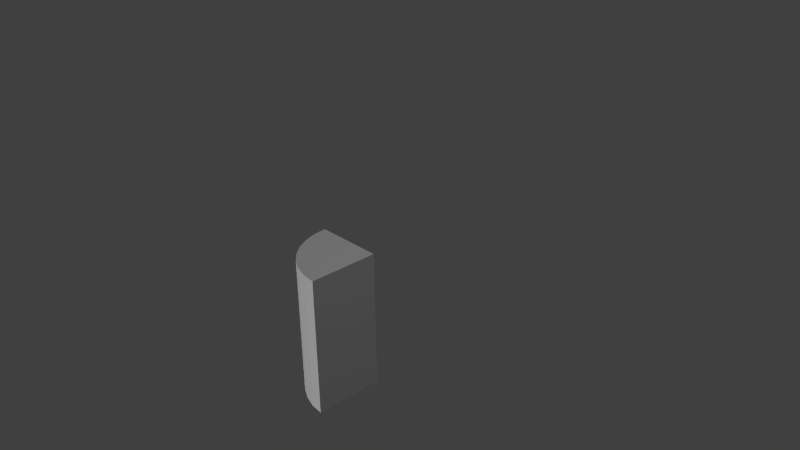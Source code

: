 # Source: Radish.blend  (saved by Blender 2.76.0; exported with 4.5.12 LTS)
import bpy
from mathutils import Matrix  # noqa: F401  (used for matrix-valued properties, if any)

bpy.ops.wm.read_factory_settings(use_empty=True)
scene = bpy.context.scene
scene.name = 'Scene'

# ---- collections
col_collection_1 = bpy.data.collections.new('Collection 1'); scene.collection.children.link(col_collection_1)
col_collection_2 = bpy.data.collections.new('Collection 2'); scene.collection.children.link(col_collection_2)
col_collection_2.hide_render = True
col_collection_2.hide_viewport = True
col_collection_11 = bpy.data.collections.new('Collection 11'); scene.collection.children.link(col_collection_11)
col_collection_11.hide_render = True
col_collection_11.hide_viewport = True

# ---- materials (node trees are filled in below, after node groups)
mat_radishsection = bpy.data.materials.new('RadishSection')
mat_radishsection.alpha_threshold = 0.0
mat_radishsection.use_transparent_shadow = False
mat_radishsection.roughness = 0.5

# ---- material node trees

# ---- world
world_world = bpy.data.worlds.new('World'); scene.world = world_world
world_world.color = (0.05088, 0.05088, 0.05088)
world_world.use_sun_shadow = False
world_world.sun_shadow_jitter_overblur = 0.0
world_world.cycles.sampling_method = 'MANUAL'
world_world.cycles.sample_map_resolution = 256

# ---- cameras
cam_camera = bpy.data.cameras.new('Camera')
cam_camera.clip_end = 100.0
cam_camera.lens = 35.0
cam_camera.sensor_width = 32.0
cam_camera.sensor_height = 18.0
cam_camera.ortho_scale = 7.314
cam_camera.dof.focus_distance = 0.0
cam_camera.dof.aperture_fstop = 128.0

# ---- lights
light_x = bpy.data.lights.new('日光', 'SUN')
light_x.transmission_factor = 0.0
light_x.angle = 0.1993
light_x.energy = 1.0
light_x.shadow_buffer_clip_start = 0.5
light_x.shadow_soft_size = 0.1
light_x.shadow_cascade_max_distance = 1000.0
light_x.cycles.use_multiple_importance_sampling = False
light_lamp = bpy.data.lights.new('Lamp', 'POINT')
light_lamp.transmission_factor = 0.0
light_lamp.cutoff_distance = 30.0
light_lamp.energy = 100.0
light_lamp.shadow_buffer_clip_start = 1.001
light_lamp.shadow_soft_size = 0.1
light_lamp.shadow_maximum_resolution = 0.006
light_lamp.use_absolute_resolution = True
light_lamp.cycles.use_multiple_importance_sampling = False
light_001 = bpy.data.lights.new('日光.001', 'SUN')
light_001.transmission_factor = 0.0
light_001.angle = 0.1993
light_001.energy = 1.0
light_001.shadow_buffer_clip_start = 0.5
light_001.shadow_soft_size = 0.1
light_001.shadow_cascade_max_distance = 1000.0
light_001.cycles.use_multiple_importance_sampling = False

# ---- meshes
me_x = bpy.data.meshes.new('圓柱體')
me_x.from_pydata([(-3.258e-07, -1.0, -2.0), (-3.258e-07, -1.0, 0.0), (-0.1951, -0.9808, -2.0), (-0.1951, -0.9808, 0.0), (-0.3827, -0.9239, 0.0), (-0.5556, -0.8315, -2.0), (-0.5556, -0.8315, 0.0), (-0.7071, -0.7071, -2.0), (-0.7071, -0.7071, 0.0), (-0.8315, -0.5556, -2.0), (-0.8315, -0.5556, 0.0), (-0.9239, -0.3827, 0.0), (-0.9808, -0.1951, -2.0), (-0.9808, -0.1951, 0.0), (-1.0, 9.656e-07, 0.0), (0.0, 0.0, 0.0), (0.0, 0.0, 0.0), (0.0, 0.0, 0.0), (0.0, 0.0, 0.0), (0.0, 0.0, 0.0), (0.0, 0.0, 0.0), (0.0, 0.0, 0.0), (0.0, 0.0, 0.0), (0.0, 0.0, 0.0), (-0.3827, -0.9239, -2.0), (-0.9239, -0.3827, -2.0), (-1.0, 9.656e-07, -2.0), (0.0, 0.0, -2.0), (0.0, 0.0, -2.0), (0.0, 0.0, -2.0), (0.0, 0.0, -2.0), (0.0, 0.0, -2.0), (0.0, 0.0, -2.0), (0.0, 0.0, -2.0), (0.0, 0.0, -2.0), (0.0, 0.0, -2.0)], [], [(0, 1, 3, 2), (5, 6, 8, 7), (7, 8, 10, 9), (11, 10, 20, 21), (14, 13, 22, 23), (8, 6, 18, 19), (4, 3, 16, 17), (13, 11, 21, 22), (10, 8, 19, 20), (6, 4, 17, 18), (3, 1, 15, 16), (2, 3, 4, 24), (24, 4, 6, 5), (9, 10, 11, 25), (25, 11, 13, 12), (12, 13, 14, 26), (15, 1, 0, 27), (25, 33, 32, 9), (26, 35, 34, 12), (7, 31, 30, 5), (24, 29, 28, 2), (12, 34, 33, 25), (9, 32, 31, 7), (5, 30, 29, 24), (2, 28, 27, 0), (16, 15, 27, 28), (17, 16, 28, 29), (35, 26, 14, 23)])
_uv = me_x.uv_layers.new(name='UVMap')
_uv.uv.foreach_set('vector', [0.0001128, -8.931e-05, 0.0001159, -0.9999, 0.125, -0.9999, 0.125, -8.912e-05, 0.3747, -8.875e-05, 0.3748, -0.9999, 0.4996, -0.9999, 0.4996, -8.869e-05, 0.4996, -8.869e-05, 0.4996, -0.9999, 0.6245, -0.9999, 0.6245, -8.857e-05, -0.25, -0.0002827, -0.375, -0.0002827, -0.375, -0.9999, -0.25, -0.9999, -3.535e-05, -0.0002827, -0.125, -0.0002827, -0.125, -0.9999, -3.535e-05, -0.9999, -0.5, -0.0002827, -0.625, -0.0002827, -0.625, -0.9999, -0.5, -0.9999, -0.75, -0.0002827, -0.875, -0.0002827, -0.875, -0.9999, -0.75, -0.9999, -0.125, -0.0002827, -0.25, -0.0002827, -0.25, -0.9999, -0.125, -0.9999, -0.375, -0.0002827, -0.5, -0.0002827, -0.5, -0.9999, -0.375, -0.9999, -0.625, -0.0002827, -0.75, -0.0002827, -0.75, -0.9999, -0.625, -0.9999, -0.875, -0.0002827, -1.0, -0.0002827, -1.0, -0.9999, -0.875, -0.9999, 0.125, -8.912e-05, 0.125, -0.9999, 0.2499, -0.9999, 0.2499, -8.887e-05, 0.2499, -8.887e-05, 0.2499, -0.9999, 0.3748, -0.9999, 0.3747, -8.875e-05, 0.6245, -8.857e-05, 0.6245, -0.9999, 0.7494, -0.9999, 0.7494, -8.845e-05, 0.7494, -8.845e-05, 0.7494, -0.9999, 0.8743, -0.9999, 0.8743, -8.845e-05, 0.8743, -8.845e-05, 0.8743, -0.9999, 0.9991, -0.9999, 0.9991, -8.851e-05, 0.0, 0.0, 1.0, 0.0, 1.0, 1.0, 0.0, 1.0, -0.25, -0.0002827, -0.25, -0.9999, -0.375, -0.9999, -0.375, -0.0002827, -3.535e-05, -0.0002827, -3.535e-05, -0.9999, -0.125, -0.9999, -0.125, -0.0002827, -0.5, -0.0002827, -0.5, -0.9999, -0.625, -0.9999, -0.625, -0.0002827, -0.75, -0.0002827, -0.75, -0.9999, -0.875, -0.9999, -0.875, -0.0002827, -0.125, -0.0002827, -0.125, -0.9999, -0.25, -0.9999, -0.25, -0.0002827, -0.375, -0.0002827, -0.375, -0.9999, -0.5, -0.9999, -0.5, -0.0002827, -0.625, -0.0002827, -0.625, -0.9999, -0.75, -0.9999, -0.75, -0.0002827, -0.875, -0.0002827, -0.875, -0.9999, -1.0, -0.9999, -1.0, -0.0002827, 1.0, 0.9999, 0.0, 0.0, 0.875, 0.9999, 0.0, 0.0, 0.875, 0.9999, 0.0, 0.0, 0.75, 0.9999, 0.0, 0.0, 0.0, 0.0, 1.0, 0.0, 1.0, 1.0, 0.0, 1.0])
me_x.materials.append(mat_radishsection)
me_x.use_remesh_preserve_volume = False
me_x.use_remesh_preserve_attributes = False
me_x.use_mirror_vertex_groups = False
me_x.update()
me_x_1 = bpy.data.meshes.new('立方體')
me_x_1.from_pydata([(-1.0, -2.0, -1.0), (-1.0, -2.0, 1.0), (-1.0, 2.0, -1.0), (-1.0, 2.0, 1.0), (1.0, -2.0, -1.0), (1.0, -2.0, 1.0), (1.0, 2.0, -1.0), (1.0, 2.0, 1.0)], [], [(1, 3, 2, 0), (3, 7, 6, 2), (7, 5, 4, 6), (5, 1, 0, 4), (0, 2, 6, 4), (5, 7, 3, 1)])
_uv = me_x_1.uv_layers.new(name='UVMap')
_uv.uv.foreach_set('vector', [0.0, 0.0, 1.0, 0.0, 1.0, 1.0, 0.0, 1.0, 0.0, 0.0, 1.0, 0.0, 1.0, 1.0, 0.0, 1.0, 0.0, 0.0, 1.0, 0.0, 1.0, 1.0, 0.0, 1.0, 0.0, 0.0, 1.0, 0.0, 1.0, 1.0, 0.0, 1.0, 0.0, 0.0, 1.0, 0.0, 1.0, 1.0, 0.0, 1.0, 0.0, 0.0, 1.0, 0.0, 1.0, 1.0, 0.0, 1.0])
me_x_1.materials.append(mat_radishsection)
me_x_1.use_remesh_preserve_volume = False
me_x_1.use_remesh_preserve_attributes = False
me_x_1.use_mirror_vertex_groups = False
me_x_1.update()
me_001 = bpy.data.meshes.new('平面.001')
me_001.from_pydata([(-1.0, -1.0, 0.0), (1.0, -1.0, 0.0), (-1.0, 1.0, 0.0), (1.0, 1.0, 0.0)], [], [(0, 1, 3, 2)])
_uv = me_001.uv_layers.new(name='UVMap')
_uv.uv.foreach_set('vector', [0.0, 0.0, 1.0, 0.0, 1.0, 1.0, 0.0, 1.0])
me_001.materials.append(mat_radishsection)
me_001.use_remesh_preserve_volume = False
me_001.use_remesh_preserve_attributes = False
me_001.use_mirror_vertex_groups = False
me_001.update()

# ---- objects
ob_x = bpy.data.objects.new('日光', light_x)
ob_radishsection = bpy.data.objects.new('RadishSection', me_x)
ob_lamp = bpy.data.objects.new('Lamp', light_lamp)
ob_camera = bpy.data.objects.new('Camera', cam_camera)
ob_radish = bpy.data.objects.new('Radish', me_x_1)
ob_001 = bpy.data.objects.new('日光.001', light_001)
ob_x_1 = bpy.data.objects.new('平面', me_001)

# ---- transforms, parenting, visibility, modifiers, constraints
ob_x.location = (0.0, 0.0, 1.51)
ob_x.rotation_euler = (1.217, -0.0, 0.0)
ob_x.lineart.crease_threshold = 0.0
ob_radishsection.location = (0.0, 0.0, 0.0)
ob_radishsection.lineart.crease_threshold = 0.0
ob_lamp.location = (4.076, 1.005, 5.904)
ob_lamp.rotation_euler = (0.6503, 0.05522, 1.866)
ob_lamp.lock_rotations_4d = False
ob_lamp.empty_display_type = 'ARROWS'
ob_lamp.color = (0.0, 0.0, 0.0, 0.0)
ob_lamp.lineart.crease_threshold = 0.0
ob_camera.location = (7.481, -6.508, 5.344)
ob_camera.rotation_euler = (1.109, 0.01082, 0.8149)
ob_camera.lock_rotations_4d = False
ob_camera.empty_display_type = 'ARROWS'
ob_camera.color = (0.0, 0.0, 0.0, 0.0)
ob_camera.display_type = 'WIRE'
ob_camera.lineart.crease_threshold = 0.0
ob_radish.location = (0.0, 0.0, 0.0)
ob_radish.lineart.crease_threshold = 0.0
ob_001.location = (0.0, 0.0, 0.0)
ob_001.lineart.crease_threshold = 0.0
ob_x_1.location = (0.0, 0.0, 0.0)
ob_x_1.lineart.crease_threshold = 0.0

# ---- collection membership
col_collection_1.objects.link(ob_x)
col_collection_1.objects.link(ob_radishsection)
col_collection_1.objects.link(ob_lamp)
col_collection_1.objects.link(ob_camera)
col_collection_2.objects.link(ob_radish)
col_collection_2.objects.link(ob_001)
col_collection_11.objects.link(ob_x_1)

# ---- scene / render settings (as saved in the file)
scene.camera = ob_camera
scene.frame_start = 1; scene.frame_end = 250; scene.frame_set(1)
scene.render.engine = 'BLENDER_EEVEE_NEXT'
scene.render.resolution_percentage = 50
scene.render.dither_intensity = 0.0
scene.cycles.use_denoising = False
scene.cycles.samples = 10
scene.cycles.sampling_pattern = 'TABULATED_SOBOL'
scene.cycles.light_sampling_threshold = 0.0
scene.cycles.use_adaptive_sampling = False
scene.cycles.use_light_tree = False
scene.cycles.blur_glossy = 0.0
scene.cycles.pixel_filter_type = 'GAUSSIAN'
scene.cycles.sample_clamp_indirect = 0.0
scene.view_settings.view_transform = 'Standard'
bpy.context.view_layer.update()
